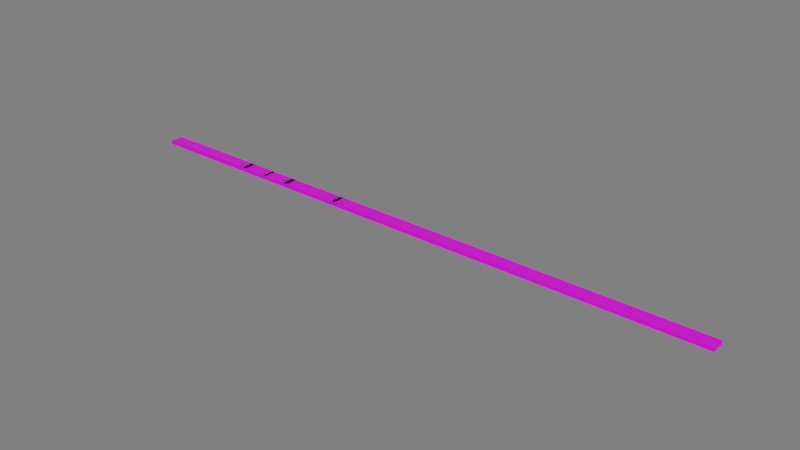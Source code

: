 # Source: menubar.blend  (saved by Blender 2.90.8; exported with 4.5.12 LTS)
import bpy
from mathutils import Matrix  # noqa: F401  (used for matrix-valued properties, if any)

bpy.ops.wm.read_factory_settings(use_empty=True)
scene = bpy.context.scene
scene.name = 'Scene'

# ---- collections
col_collection = bpy.data.collections.new('Collection'); scene.collection.children.link(col_collection)
col_apple = bpy.data.collections.new('apple'); scene.collection.children.link(col_apple)
col_finder = bpy.data.collections.new('Finder'); scene.collection.children.link(col_finder)
col_collection_4 = bpy.data.collections.new('Collection 4'); scene.collection.children.link(col_collection_4)
col_itunes = bpy.data.collections.new('iTunes'); scene.collection.children.link(col_itunes)
col_classic = bpy.data.collections.new('classic'); scene.collection.children.link(col_classic)

# ---- images (referenced by path relative to the original .blend; pixels are not part of the script)
import os
ASSET_DIR = os.environ.get("B2B_ASSET_DIR", "")  # directory of the original .blend (textures are referenced by path, not embedded)
HERE = os.path.dirname(os.path.abspath(__file__))  # packed textures are extracted next to this script under _unpacked/

def load_image(name, relpath, width, height, colorspace="sRGB"):
    """Load a texture the original file referenced (path relative to the .blend, or extracted next to this script)."""
    p = next((c for c in (os.path.join(HERE, relpath), os.path.join(ASSET_DIR, relpath)) if relpath and os.path.exists(c)), "")
    if p:
        img = bpy.data.images.load(p, check_existing=True)
        img.name = name
    else:  # same state as the original file: an image datablock whose file is absent (Cycles renders it pink)
        img = bpy.data.images.new(name, width, height)
        img.source = "FILE"
        img.filepath = "//" + (relpath or name)
    img.colorspace_settings.name = colorspace
    return img
img_menubar_png = load_image('menubar.png', 'menubar.png', 1024, 1024, 'sRGB')
img_menubar_png_001 = load_image('menubar.png.001', 'menubar.png', 1024, 1024, 'sRGB')
img_menubar_png_003 = load_image('menubar.png.003', 'menubar.png', 1024, 1024, 'sRGB')
img_menubar_png_002 = load_image('menubar.png.002', 'menubar.png', 1024, 1024, 'sRGB')
img_menubar_png_004 = load_image('menubar.png.004', 'menubar.png', 1024, 1024, 'sRGB')
img_menubar_png_005 = load_image('menubar.png.005', 'menubar.png', 1024, 1024, 'sRGB')
img_menubar_png_006 = load_image('menubar.png.006', 'menubar.png', 1024, 1024, 'sRGB')
img_menubar_png_008 = load_image('menubar.png.008', 'menubar.png', 1024, 1024, 'sRGB')

# ---- materials (node trees are filled in below, after node groups)
mat_003 = bpy.data.materials.new('マテリアル.003')
mat_003.use_transparent_shadow = False
mat_008 = bpy.data.materials.new('マテリアル.008')
mat_008.use_transparent_shadow = False
mat_001 = bpy.data.materials.new('マテリアル.001')
mat_001.use_transparent_shadow = False
mat_005 = bpy.data.materials.new('マテリアル.005')
mat_005.use_transparent_shadow = False
mat_010 = bpy.data.materials.new('マテリアル.010')
mat_010.use_transparent_shadow = False
mat_002 = bpy.data.materials.new('マテリアル.002')
mat_002.use_transparent_shadow = False
mat_004 = bpy.data.materials.new('マテリアル.004')
mat_004.use_transparent_shadow = False
mat_006 = bpy.data.materials.new('マテリアル.006')
mat_006.use_transparent_shadow = False
mat_009 = bpy.data.materials.new('マテリアル.009')
mat_009.use_transparent_shadow = False

# ---- material node trees
mat_003.use_nodes = True; mat_003.node_tree.nodes.clear()
_N = mat_003.node_tree.nodes; _L = mat_003.node_tree.links
n0 = _N.new('ShaderNodeBsdfPrincipled'); n0.name = 'Principled BSDF'; n0.location = (10, 300)
n0.distribution = 'GGX'
n0.subsurface_method = 'BURLEY'
n0.inputs[3].default_value = 1.45
n0.inputs[27].default_value = (0.0, 0.0, 0.0, 1.0)
n0.inputs[28].default_value = 1.0
n1 = _N.new('ShaderNodeOutputMaterial'); n1.name = 'Material Output'; n1.location = (300, 300)
n2 = _N.new('ShaderNodeTexImage'); n2.name = '画像テクスチャ'; n2.location = (-180, 260)
n2.image = img_menubar_png
_L.new(n0.outputs[0], n1.inputs[0])
_L.new(n2.outputs[0], n0.inputs[0])
n1.is_active_output = True
mat_008.use_nodes = True; mat_008.node_tree.nodes.clear()
_N = mat_008.node_tree.nodes; _L = mat_008.node_tree.links
n0 = _N.new('ShaderNodeBsdfPrincipled'); n0.name = 'Principled BSDF'; n0.location = (10, 300)
n0.distribution = 'GGX'
n0.subsurface_method = 'BURLEY'
n0.inputs[3].default_value = 1.45
n0.inputs[27].default_value = (0.0, 0.0, 0.0, 1.0)
n0.inputs[28].default_value = 1.0
n1 = _N.new('ShaderNodeOutputMaterial'); n1.name = 'Material Output'; n1.location = (300, 300)
n2 = _N.new('ShaderNodeTexImage'); n2.name = '画像テクスチャ'; n2.location = (-280, 260)
n2.image = img_menubar_png_001
_L.new(n0.outputs[0], n1.inputs[0])
_L.new(n2.outputs[0], n0.inputs[0])
n1.is_active_output = True
mat_001.use_nodes = True; mat_001.node_tree.nodes.clear()
_N = mat_001.node_tree.nodes; _L = mat_001.node_tree.links
n0 = _N.new('ShaderNodeBsdfPrincipled'); n0.name = 'Principled BSDF'; n0.location = (10, 300)
n0.distribution = 'GGX'
n0.subsurface_method = 'BURLEY'
n0.inputs[3].default_value = 1.45
n0.inputs[27].default_value = (0.0, 0.0, 0.0, 1.0)
n0.inputs[28].default_value = 1.0
n1 = _N.new('ShaderNodeOutputMaterial'); n1.name = 'Material Output'; n1.location = (300, 300)
n2 = _N.new('ShaderNodeTexImage'); n2.name = '画像テクスチャ'; n2.location = (-280, 260)
n2.image = img_menubar_png_003
_L.new(n0.outputs[0], n1.inputs[0])
_L.new(n2.outputs[0], n0.inputs[0])
n1.is_active_output = True
mat_005.use_nodes = True; mat_005.node_tree.nodes.clear()
_N = mat_005.node_tree.nodes; _L = mat_005.node_tree.links
n0 = _N.new('ShaderNodeBsdfPrincipled'); n0.name = 'Principled BSDF'; n0.location = (10, 300)
n0.distribution = 'GGX'
n0.subsurface_method = 'BURLEY'
n0.inputs[3].default_value = 1.45
n0.inputs[27].default_value = (0.0, 0.0, 0.0, 1.0)
n0.inputs[28].default_value = 1.0
n1 = _N.new('ShaderNodeOutputMaterial'); n1.name = 'Material Output'; n1.location = (300, 300)
n2 = _N.new('ShaderNodeTexImage'); n2.name = '画像テクスチャ'; n2.location = (-280, 260)
n2.image = img_menubar_png
_L.new(n0.outputs[0], n1.inputs[0])
_L.new(n2.outputs[0], n0.inputs[0])
n1.is_active_output = True
mat_010.use_nodes = True; mat_010.node_tree.nodes.clear()
_N = mat_010.node_tree.nodes; _L = mat_010.node_tree.links
n0 = _N.new('ShaderNodeBsdfPrincipled'); n0.name = 'Principled BSDF'; n0.location = (10, 300)
n0.distribution = 'GGX'
n0.subsurface_method = 'BURLEY'
n0.inputs[3].default_value = 1.45
n0.inputs[27].default_value = (0.0, 0.0, 0.0, 1.0)
n0.inputs[28].default_value = 1.0
n1 = _N.new('ShaderNodeOutputMaterial'); n1.name = 'Material Output'; n1.location = (300, 300)
n2 = _N.new('ShaderNodeTexImage'); n2.name = '画像テクスチャ'; n2.location = (-280, 260)
n2.image = img_menubar_png_002
_L.new(n0.outputs[0], n1.inputs[0])
_L.new(n2.outputs[0], n0.inputs[0])
n1.is_active_output = True
mat_002.use_nodes = True; mat_002.node_tree.nodes.clear()
_N = mat_002.node_tree.nodes; _L = mat_002.node_tree.links
n0 = _N.new('ShaderNodeBsdfPrincipled'); n0.name = 'Principled BSDF'; n0.location = (10, 300)
n0.distribution = 'GGX'
n0.subsurface_method = 'BURLEY'
n0.inputs[3].default_value = 1.45
n0.inputs[27].default_value = (0.0, 0.0, 0.0, 1.0)
n0.inputs[28].default_value = 1.0
n1 = _N.new('ShaderNodeOutputMaterial'); n1.name = 'Material Output'; n1.location = (300, 300)
n2 = _N.new('ShaderNodeTexImage'); n2.name = '画像テクスチャ'; n2.location = (-280, 260)
n2.image = img_menubar_png_004
_L.new(n0.outputs[0], n1.inputs[0])
_L.new(n2.outputs[0], n0.inputs[0])
n1.is_active_output = True
mat_004.use_nodes = True; mat_004.node_tree.nodes.clear()
_N = mat_004.node_tree.nodes; _L = mat_004.node_tree.links
n0 = _N.new('ShaderNodeBsdfPrincipled'); n0.name = 'Principled BSDF'; n0.location = (10, 300)
n0.distribution = 'GGX'
n0.subsurface_method = 'BURLEY'
n0.inputs[3].default_value = 1.45
n0.inputs[27].default_value = (0.0, 0.0, 0.0, 1.0)
n0.inputs[28].default_value = 1.0
n1 = _N.new('ShaderNodeOutputMaterial'); n1.name = 'Material Output'; n1.location = (300, 300)
n2 = _N.new('ShaderNodeTexImage'); n2.name = '画像テクスチャ'; n2.location = (-280, 260)
n2.image = img_menubar_png_005
_L.new(n0.outputs[0], n1.inputs[0])
_L.new(n2.outputs[0], n0.inputs[0])
n1.is_active_output = True
mat_006.use_nodes = True; mat_006.node_tree.nodes.clear()
_N = mat_006.node_tree.nodes; _L = mat_006.node_tree.links
n0 = _N.new('ShaderNodeBsdfPrincipled'); n0.name = 'Principled BSDF'; n0.location = (10, 300)
n0.distribution = 'GGX'
n0.subsurface_method = 'BURLEY'
n0.inputs[3].default_value = 1.45
n0.inputs[27].default_value = (0.0, 0.0, 0.0, 1.0)
n0.inputs[28].default_value = 1.0
n1 = _N.new('ShaderNodeOutputMaterial'); n1.name = 'Material Output'; n1.location = (300, 300)
n2 = _N.new('ShaderNodeTexImage'); n2.name = '画像テクスチャ'; n2.location = (-280, 260)
n2.image = img_menubar_png_006
_L.new(n0.outputs[0], n1.inputs[0])
_L.new(n2.outputs[0], n0.inputs[0])
n1.is_active_output = True
mat_009.use_nodes = True; mat_009.node_tree.nodes.clear()
_N = mat_009.node_tree.nodes; _L = mat_009.node_tree.links
n0 = _N.new('ShaderNodeBsdfPrincipled'); n0.name = 'Principled BSDF'; n0.location = (10, 300)
n0.distribution = 'GGX'
n0.subsurface_method = 'BURLEY'
n0.inputs[3].default_value = 1.45
n0.inputs[27].default_value = (0.0, 0.0, 0.0, 1.0)
n0.inputs[28].default_value = 1.0
n1 = _N.new('ShaderNodeOutputMaterial'); n1.name = 'Material Output'; n1.location = (300, 300)
n2 = _N.new('ShaderNodeTexImage'); n2.name = '画像テクスチャ'; n2.location = (-280, 260)
n2.image = img_menubar_png_008
_L.new(n0.outputs[0], n1.inputs[0])
_L.new(n2.outputs[0], n0.inputs[0])
n1.is_active_output = True

# ---- world
world_world = bpy.data.worlds.new('World'); scene.world = world_world
world_world.use_nodes = True; world_world.node_tree.nodes.clear()
_N = world_world.node_tree.nodes; _L = world_world.node_tree.links
n0 = _N.new('ShaderNodeOutputWorld'); n0.name = 'World Output'; n0.location = (300, 300)
n1 = _N.new('ShaderNodeBackground'); n1.name = 'Background'; n1.location = (10, 300)
n1.inputs[0].default_value = (0.1817, 0.1817, 0.1817, 1.0)
_L.new(n1.outputs[0], n0.inputs[0])
n0.is_active_output = True
world_world.color = (0.05088, 0.05088, 0.05088)
world_world.use_sun_shadow = False
world_world.sun_shadow_jitter_overblur = 0.0

# ---- meshes
me_x = bpy.data.meshes.new('立方体')
me_x.from_pydata([(-1.0, -1.0, -1.0), (-1.0, -1.0, 1.0), (-1.0, 1.0, -1.0), (-1.0, 1.0, 1.0), (1.0, -1.0, -1.0), (1.0, -1.0, 1.0), (1.0, 1.0, -1.0), (1.0, 1.0, 1.0)], [], [(0, 1, 3, 2), (2, 3, 7, 6), (6, 7, 5, 4), (4, 5, 1, 0), (2, 6, 4, 0), (7, 3, 1, 5)])
_uv = me_x.uv_layers.new(name='UVマップ')
_uv.uv.foreach_set('vector', [0.375, 0.0, 0.625, 0.0, 0.625, 0.25, 0.375, 0.25, 0.01962, 0.9616, 0.928, 0.9616, 0.928, 0.9626, 0.01962, 0.9626, 0.375, 0.5, 0.625, 0.5, 0.625, 0.75, 0.375, 0.75, 0.003528, 0.9615, 0.9993, 0.9615, 0.9993, 0.9622, 0.003528, 0.9622, 0.125, 0.5, 0.375, 0.5, 0.375, 0.75, 0.125, 0.75, 0.9986, 0.9991, 0.003302, 0.9991, 0.003302, 0.9611, 0.9986, 0.9611])
me_x.materials.append(mat_003)
me_x.use_remesh_fix_poles = True
me_x.use_remesh_preserve_attributes = False
me_x.use_mirror_vertex_groups = False
me_x.update()
me_001 = bpy.data.meshes.new('平面.001')
me_001.from_pydata([(-1.0, -1.137, 0.0), (1.0, -1.137, 0.0), (-1.0, 1.098, 0.0), (1.0, 1.098, 0.0)], [], [(0, 1, 3, 2)])
_uv = me_001.uv_layers.new(name='UVマップ')
_uv.uv.foreach_set('vector', [0.02021, 0.9153, 0.05835, 0.9153, 0.05835, 0.9521, 0.02021, 0.9521])
me_001.materials.append(mat_008)
me_001.use_remesh_fix_poles = True
me_001.use_remesh_preserve_attributes = False
me_001.use_mirror_vertex_groups = False
me_001.update()
me_010 = bpy.data.meshes.new('平面.010')
me_010.from_pydata([(-1.0, -1.137, 0.0), (1.0, -1.137, 0.0), (-1.0, 1.098, 0.0), (1.0, 1.098, 0.0)], [], [(0, 1, 3, 2)])
_uv = me_010.uv_layers.new(name='UVマップ')
_uv.uv.foreach_set('vector', [0.02021, 0.8711, 0.05835, 0.8711, 0.05835, 0.9079, 0.02021, 0.9079])
me_010.materials.append(mat_001)
me_010.use_remesh_fix_poles = True
me_010.use_remesh_preserve_attributes = False
me_010.use_mirror_vertex_groups = False
me_010.update()
me_x_1 = bpy.data.meshes.new('平面')
me_x_1.from_pydata([(-1.0, -1.0, 0.0), (1.0, -1.0, 0.0), (-1.0, 1.0, 0.0), (1.0, 1.0, 0.0)], [], [(0, 1, 3, 2)])
_uv = me_x_1.uv_layers.new(name='UVマップ')
_uv.uv.foreach_set('vector', [0.05475, 0.9172, 1.0, 0.9172, 1.0, 0.9502, 0.05475, 0.9502])
me_x_1.materials.append(mat_005)
me_x_1.use_remesh_fix_poles = True
me_x_1.use_remesh_preserve_attributes = False
me_x_1.use_mirror_vertex_groups = False
me_x_1.update()
me_002 = bpy.data.meshes.new('平面.002')
me_002.from_pydata([(1.0, -1.0, 0.0), (1.0, 1.0, 0.0), (-0.6034, -1.0, 0.0), (-0.6034, 1.0, 0.0), (-0.5879, -1.0, 0.0), (-0.5879, 1.0, 0.0), (-0.4836, -1.0, 0.0), (-0.4836, 1.0, 0.0), (-0.4566, -1.0, 0.0), (-0.4566, 1.0, 0.0), (-0.3503, -1.0, 0.0), (-0.3503, 1.0, 0.0), (-0.3223, -1.0, 0.0), (-0.3223, 1.0, 0.0), (-0.2189, -1.0, 0.0), (-0.2189, 1.0, 0.0), (0.05112, 1.0, 0.0), (0.05112, -1.0, 0.0), (0.03745, -1.0, 0.0), (0.03745, 1.0, 0.0), (-0.1938, 1.0, 0.0), (-0.1938, -1.0, 0.0), (0.21, -1.0, 0.0), (0.21, 1.0, 0.0)], [(22, 0), (0, 1), (5, 3), (2, 4), (9, 7), (6, 8), (13, 11), (10, 12), (20, 15), (18, 17), (16, 19), (14, 21), (1, 23)], [])
_uv = me_002.uv_layers.new(name='UVマップ')
_uv.uv.foreach_set('vector', [])
me_002.materials.append(mat_010)
me_002.use_remesh_fix_poles = True
me_002.use_remesh_preserve_attributes = False
me_002.use_mirror_vertex_groups = False
me_002.update()
me_004 = bpy.data.meshes.new('平面.004')
me_004.from_pydata([(-0.7981, -1.13, 0.0), (-0.7981, 1.107, 0.0), (-0.6034, -1.13, 0.0), (-0.6034, 1.107, 0.0)], [], [(0, 2, 3, 1)])
_uv = me_004.uv_layers.new(name='UVマップ')
_uv.uv.foreach_set('vector', [0.1502, 0.871, 0.2422, 0.871, 0.2422, 0.9079, 0.1502, 0.9079])
me_004.materials.append(mat_010)
me_004.use_remesh_fix_poles = True
me_004.use_remesh_preserve_attributes = False
me_004.use_mirror_vertex_groups = False
me_004.update()
me_005 = bpy.data.meshes.new('平面.005')
me_005.from_pydata([(-0.5879, -1.13, 0.0), (-0.5879, 1.107, 0.0), (-0.4836, -1.13, 0.0), (-0.4836, 1.107, 0.0)], [], [(0, 2, 3, 1)])
_uv = me_005.uv_layers.new(name='UVマップ')
_uv.uv.foreach_set('vector', [0.2495, 0.871, 0.2988, 0.871, 0.2988, 0.9079, 0.2495, 0.9079])
me_005.materials.append(mat_010)
me_005.use_remesh_fix_poles = True
me_005.use_remesh_preserve_attributes = False
me_005.use_mirror_vertex_groups = False
me_005.update()
me_006 = bpy.data.meshes.new('平面.006')
me_006.from_pydata([(-0.4566, -1.13, 0.0), (-0.4566, 1.107, 0.0), (-0.3503, -1.13, 0.0), (-0.3503, 1.107, 0.0)], [], [(0, 2, 3, 1)])
_uv = me_006.uv_layers.new(name='UVマップ')
_uv.uv.foreach_set('vector', [0.3116, 0.871, 0.3618, 0.871, 0.3618, 0.9079, 0.3116, 0.9079])
me_006.materials.append(mat_010)
me_006.use_remesh_fix_poles = True
me_006.use_remesh_preserve_attributes = False
me_006.use_mirror_vertex_groups = False
me_006.update()
me_007 = bpy.data.meshes.new('平面.007')
me_007.from_pydata([(-0.3223, -1.13, 0.0), (-0.3223, 1.107, 0.0), (-0.2189, -1.13, 0.0), (-0.2189, 1.107, 0.0)], [], [(0, 2, 3, 1)])
_uv = me_007.uv_layers.new(name='UVマップ')
_uv.uv.foreach_set('vector', [0.375, 0.871, 0.4239, 0.871, 0.4239, 0.9079, 0.375, 0.9079])
me_007.materials.append(mat_010)
me_007.use_remesh_fix_poles = True
me_007.use_remesh_preserve_attributes = False
me_007.use_mirror_vertex_groups = False
me_007.update()
me_008 = bpy.data.meshes.new('平面.008')
me_008.from_pydata([(0.03745, -1.13, 0.0), (0.03745, 1.107, 0.0), (-0.1938, 1.107, 0.0), (-0.1938, -1.13, 0.0)], [], [(3, 0, 1, 2)])
_uv = me_008.uv_layers.new(name='UVマップ')
_uv.uv.foreach_set('vector', [0.4358, 0.871, 0.5451, 0.871, 0.5451, 0.9079, 0.4358, 0.9079])
me_008.materials.append(mat_010)
me_008.use_remesh_fix_poles = True
me_008.use_remesh_preserve_attributes = False
me_008.use_mirror_vertex_groups = False
me_008.update()
me_009 = bpy.data.meshes.new('平面.009')
me_009.from_pydata([(0.05112, 1.107, 0.0), (0.05112, -1.13, 0.0), (0.21, -1.13, 0.0), (0.21, 1.107, 0.0)], [], [(1, 2, 3, 0)])
_uv = me_009.uv_layers.new(name='UVマップ')
_uv.uv.foreach_set('vector', [0.5515, 0.871, 0.6266, 0.871, 0.6266, 0.9079, 0.5515, 0.9079])
me_009.materials.append(mat_010)
me_009.use_remesh_fix_poles = True
me_009.use_remesh_preserve_attributes = False
me_009.use_mirror_vertex_groups = False
me_009.update()
me_011 = bpy.data.meshes.new('平面.011')
me_011.from_pydata([(-1.0, -1.13, 0.0), (-1.0, 1.107, 0.0), (-0.7981, -1.13, 0.0), (-0.7981, 1.107, 0.0)], [], [(0, 2, 3, 1)])
_uv = me_011.uv_layers.new(name='UVマップ')
_uv.uv.foreach_set('vector', [0.05475, 0.871, 0.1502, 0.871, 0.1502, 0.9079, 0.05475, 0.9079])
me_011.materials.append(mat_002)
me_011.use_remesh_fix_poles = True
me_011.use_remesh_preserve_attributes = False
me_011.use_mirror_vertex_groups = False
me_011.update()
me_003 = bpy.data.meshes.new('平面.003')
me_003.from_pydata([(-0.09572, -1.0, 0.0), (-0.09572, 1.0, 0.0), (0.1062, -1.0, 0.0), (0.1062, 1.0, 0.0)], [], [(0, 2, 3, 1)])
_uv = me_003.uv_layers.new(name='UVマップ')
_uv.uv.foreach_set('vector', [0.05475, 0.8314, 0.9473, 0.8314, 0.9473, 0.8644, 0.05475, 0.8644])
me_003.materials.append(mat_010)
me_003.use_remesh_fix_poles = True
me_003.use_remesh_preserve_attributes = False
me_003.use_mirror_vertex_groups = False
me_003.update()
me_012 = bpy.data.meshes.new('平面.012')
me_012.from_pydata([(0.08636, -1.132, 0.0), (0.08636, 1.094, 0.0), (0.1032, -1.132, 0.0), (0.1032, 1.094, 0.0)], [], [(0, 2, 3, 1)])
_uv = me_012.uv_layers.new(name='UVマップ')
_uv.uv.foreach_set('vector', [0.8596, 0.7851, 0.9341, 0.7851, 0.9341, 0.8225, 0.8596, 0.8225])
me_012.materials.append(mat_004)
me_012.use_remesh_fix_poles = True
me_012.use_remesh_preserve_attributes = False
me_012.use_mirror_vertex_groups = False
me_012.update()
me_013 = bpy.data.meshes.new('平面.013')
me_013.from_pydata([(-0.09572, -1.132, 0.0), (-0.09572, 1.094, 0.0), (-0.07371, 1.094, 0.0), (-0.07371, -1.132, 0.0)], [], [(0, 3, 2, 1)])
_uv = me_013.uv_layers.new(name='UVマップ')
_uv.uv.foreach_set('vector', [0.05475, 0.7851, 0.152, 0.7851, 0.152, 0.8225, 0.05475, 0.8225])
me_013.materials.append(mat_004)
me_013.use_remesh_fix_poles = True
me_013.use_remesh_preserve_attributes = False
me_013.use_mirror_vertex_groups = False
me_013.update()
me_014 = bpy.data.meshes.new('平面.014')
me_014.from_pydata([(-0.07371, 1.094, 0.0), (-0.07371, -1.132, 0.0), (-0.05381, -1.132, 0.0), (-0.05381, 1.094, 0.0)], [], [(1, 2, 3, 0)])
_uv = me_014.uv_layers.new(name='UVマップ')
_uv.uv.foreach_set('vector', [0.152, 0.7851, 0.24, 0.7851, 0.24, 0.8225, 0.152, 0.8225])
me_014.materials.append(mat_004)
me_014.use_remesh_fix_poles = True
me_014.use_remesh_preserve_attributes = False
me_014.use_mirror_vertex_groups = False
me_014.update()
me_015 = bpy.data.meshes.new('平面.015')
me_015.from_pydata([(-0.05153, -1.132, 0.0), (-0.05153, 1.094, 0.0), (-0.03955, -1.132, 0.0), (-0.03955, 1.094, 0.0)], [], [(0, 2, 3, 1)])
_uv = me_015.uv_layers.new(name='UVマップ')
_uv.uv.foreach_set('vector', [0.2501, 0.7851, 0.303, 0.7851, 0.303, 0.8225, 0.2501, 0.8225])
me_015.materials.append(mat_004)
me_015.use_remesh_fix_poles = True
me_015.use_remesh_preserve_attributes = False
me_015.use_mirror_vertex_groups = False
me_015.update()
me_016 = bpy.data.meshes.new('平面.016')
me_016.from_pydata([(-0.03767, -1.132, 0.0), (-0.03767, 1.094, 0.0), (-0.02607, -1.132, 0.0), (-0.02607, 1.094, 0.0)], [], [(0, 2, 3, 1)])
_uv = me_016.uv_layers.new(name='UVマップ')
_uv.uv.foreach_set('vector', [0.3113, 0.7851, 0.3626, 0.7851, 0.3626, 0.8225, 0.3113, 0.8225])
me_016.materials.append(mat_004)
me_016.use_remesh_fix_poles = True
me_016.use_remesh_preserve_attributes = False
me_016.use_mirror_vertex_groups = False
me_016.update()
me_017 = bpy.data.meshes.new('平面.017')
me_017.from_pydata([(-0.02341, -1.132, 0.0), (-0.02341, 1.094, 0.0), (0.004727, -1.132, 0.0), (0.004727, 1.094, 0.0)], [], [(0, 2, 3, 1)])
_uv = me_017.uv_layers.new(name='UVマップ')
_uv.uv.foreach_set('vector', [0.3744, 0.7851, 0.4987, 0.7851, 0.4987, 0.8225, 0.3744, 0.8225])
me_017.materials.append(mat_004)
me_017.use_remesh_fix_poles = True
me_017.use_remesh_preserve_attributes = False
me_017.use_mirror_vertex_groups = False
me_017.update()
me_018 = bpy.data.meshes.new('平面.018')
me_018.from_pydata([(0.007315, -1.132, 0.0), (0.007315, 1.094, 0.0), (0.03137, -1.132, 0.0), (0.03137, 1.094, 0.0)], [], [(0, 2, 3, 1)])
_uv = me_018.uv_layers.new(name='UVマップ')
_uv.uv.foreach_set('vector', [0.5102, 0.7851, 0.6165, 0.7851, 0.6165, 0.8225, 0.5102, 0.8225])
me_018.materials.append(mat_004)
me_018.use_remesh_fix_poles = True
me_018.use_remesh_preserve_attributes = False
me_018.use_mirror_vertex_groups = False
me_018.update()
me_019 = bpy.data.meshes.new('平面.019')
me_019.from_pydata([(0.03349, -1.132, 0.0), (0.03349, 1.094, 0.0), (0.05872, -1.132, 0.0), (0.05872, 1.094, 0.0)], [], [(0, 2, 3, 1)])
_uv = me_019.uv_layers.new(name='UVマップ')
_uv.uv.foreach_set('vector', [0.6259, 0.7851, 0.7374, 0.7851, 0.7374, 0.8225, 0.6259, 0.8225])
me_019.materials.append(mat_004)
me_019.use_remesh_fix_poles = True
me_019.use_remesh_preserve_attributes = False
me_019.use_mirror_vertex_groups = False
me_019.update()
me_020 = bpy.data.meshes.new('平面.020')
me_020.from_pydata([(0.06053, -1.132, 0.0), (0.06053, 1.094, 0.0), (0.0851, -1.132, 0.0), (0.0851, 1.094, 0.0)], [], [(0, 2, 3, 1)])
_uv = me_020.uv_layers.new(name='UVマップ')
_uv.uv.foreach_set('vector', [0.7454, 0.7851, 0.854, 0.7851, 0.854, 0.8225, 0.7454, 0.8225])
me_020.materials.append(mat_004)
me_020.use_remesh_fix_poles = True
me_020.use_remesh_preserve_attributes = False
me_020.use_mirror_vertex_groups = False
me_020.update()
me_021 = bpy.data.meshes.new('平面.021')
me_021.from_pydata([(-0.014, -1.0, 0.0), (-0.014, 1.0, 0.0), (-0.007954, 1.0, 0.0), (-0.007954, -1.0, 0.0)], [], [(0, 3, 2, 1)])
_uv = me_021.uv_layers.new(name='UVマップ')
_uv.uv.foreach_set('vector', [0.05092, 0.1905, 0.2317, 0.1905, 0.2317, 0.2235, 0.05092, 0.2235])
me_021.materials.append(mat_006)
me_021.use_remesh_fix_poles = True
me_021.use_remesh_preserve_attributes = False
me_021.use_mirror_vertex_groups = False
me_021.update()
me_023 = bpy.data.meshes.new('平面.023')
me_023.from_pydata([(-0.014, -1.112, 0.0), (-0.014, 1.1, 0.0), (-0.007954, 1.1, 0.0), (-0.007954, -1.112, 0.0)], [], [(0, 3, 2, 1)])
_uv = me_023.uv_layers.new(name='UVマップ')
_uv.uv.foreach_set('vector', [0.05092, 0.1416, 0.2317, 0.1416, 0.2317, 0.1787, 0.05092, 0.1787])
me_023.materials.append(mat_009)
me_023.use_remesh_fix_poles = True
me_023.use_remesh_preserve_attributes = False
me_023.use_mirror_vertex_groups = False
me_023.update()

# ---- objects
ob_base = bpy.data.objects.new('base', me_x)
ob_apple0 = bpy.data.objects.new('apple0', me_001)
ob_apple0_001 = bpy.data.objects.new('apple0.001', me_010)
ob_finder0 = bpy.data.objects.new('Finder0', me_x_1)
ob_finder1 = bpy.data.objects.new('Finder1', me_002)
ob_finder1_002 = bpy.data.objects.new('Finder1.002', me_004)
ob_finder1_003 = bpy.data.objects.new('Finder1.003', me_005)
ob_finder1_004 = bpy.data.objects.new('Finder1.004', me_006)
ob_finder1_005 = bpy.data.objects.new('Finder1.005', me_007)
ob_finder1_006 = bpy.data.objects.new('Finder1.006', me_008)
ob_finder1_007 = bpy.data.objects.new('Finder1.007', me_009)
ob_finder1_008 = bpy.data.objects.new('Finder1.008', me_011)
ob_itunes = bpy.data.objects.new('iTunes', me_003)
ob_itunes_001 = bpy.data.objects.new('iTunes.001', me_012)
ob_itunes_002 = bpy.data.objects.new('iTunes.002', me_013)
ob_itunes_003 = bpy.data.objects.new('iTunes.003', me_014)
ob_itunes_004 = bpy.data.objects.new('iTunes.004', me_015)
ob_itunes_005 = bpy.data.objects.new('iTunes.005', me_016)
ob_itunes_006 = bpy.data.objects.new('iTunes.006', me_017)
ob_itunes_007 = bpy.data.objects.new('iTunes.007', me_018)
ob_itunes_008 = bpy.data.objects.new('iTunes.008', me_019)
ob_itunes_009 = bpy.data.objects.new('iTunes.009', me_020)
ob_classic = bpy.data.objects.new('classic', me_021)
ob_classic_002 = bpy.data.objects.new('classic.002', me_023)

# ---- transforms, parenting, visibility, modifiers, constraints
ob_base.location = (0.1922, 0.2341, 0.4467)
ob_base.scale = (65.35, 1.469, 0.3655)
ob_base.lineart.crease_threshold = 0.0
ob_apple0.location = (-63.24, 0.2604, 0.8345)
ob_apple0.scale = (1.692, 1.305, 1.0)
ob_apple0.lineart.crease_threshold = 0.0
ob_apple0_001.location = (-63.24, 0.2604, 0.8684)
ob_apple0_001.scale = (1.722, 1.305, 1.0)
ob_apple0_001.lineart.crease_threshold = 0.0
ob_finder0.location = (-18.71, 0.2604, 0.8441)
ob_finder0.scale = (42.39, 1.305, 1.0)
ob_finder0.lineart.crease_threshold = 0.0
ob_finder1.location = (-18.71, 0.2604, 0.8518)
ob_finder1.scale = (42.39, 1.305, 1.0)
ob_finder1.lineart.crease_threshold = 0.0
ob_finder1_002.location = (-18.71, 0.2604, 0.8518)
ob_finder1_002.scale = (42.39, 1.305, 1.0)
ob_finder1_002.lineart.crease_threshold = 0.0
ob_finder1_003.location = (-18.71, 0.2604, 0.8518)
ob_finder1_003.scale = (42.39, 1.305, 1.0)
ob_finder1_003.lineart.crease_threshold = 0.0
ob_finder1_004.location = (-18.71, 0.2604, 0.8518)
ob_finder1_004.scale = (42.39, 1.305, 1.0)
ob_finder1_004.lineart.crease_threshold = 0.0
ob_finder1_005.location = (-18.71, 0.2604, 0.8518)
ob_finder1_005.scale = (42.39, 1.305, 1.0)
ob_finder1_005.lineart.crease_threshold = 0.0
ob_finder1_006.location = (-18.71, 0.2604, 0.8518)
ob_finder1_006.scale = (42.39, 1.305, 1.0)
ob_finder1_006.lineart.crease_threshold = 0.0
ob_finder1_007.location = (-18.71, 0.2604, 0.8518)
ob_finder1_007.scale = (42.39, 1.305, 1.0)
ob_finder1_007.lineart.crease_threshold = 0.0
ob_finder1_008.location = (-18.71, 0.2604, 0.8518)
ob_finder1_008.scale = (42.39, 1.305, 1.0)
ob_finder1_008.lineart.crease_threshold = 0.0
ob_itunes.location = (-18.71, 0.2604, 0.8518)
ob_itunes.scale = (434.3, 1.305, 1.0)
ob_itunes.lineart.crease_threshold = 0.0
ob_itunes_001.location = (-18.71, 0.2604, 0.8696)
ob_itunes_001.scale = (434.3, 1.305, 1.0)
ob_itunes_001.lineart.crease_threshold = 0.0
ob_itunes_002.location = (-18.71, 0.2604, 0.8696)
ob_itunes_002.scale = (434.3, 1.305, 1.0)
ob_itunes_002.lineart.crease_threshold = 0.0
ob_itunes_003.location = (-18.71, 0.2604, 0.8696)
ob_itunes_003.scale = (434.3, 1.305, 1.0)
ob_itunes_003.lineart.crease_threshold = 0.0
ob_itunes_004.location = (-18.71, 0.2604, 0.8696)
ob_itunes_004.scale = (434.3, 1.305, 1.0)
ob_itunes_004.lineart.crease_threshold = 0.0
ob_itunes_005.location = (-18.71, 0.2604, 0.8696)
ob_itunes_005.scale = (434.3, 1.305, 1.0)
ob_itunes_005.lineart.crease_threshold = 0.0
ob_itunes_006.location = (-18.71, 0.2604, 0.8696)
ob_itunes_006.scale = (434.3, 1.305, 1.0)
ob_itunes_006.lineart.crease_threshold = 0.0
ob_itunes_007.location = (-18.71, 0.2604, 0.8696)
ob_itunes_007.scale = (434.3, 1.305, 1.0)
ob_itunes_007.lineart.crease_threshold = 0.0
ob_itunes_008.location = (-18.71, 0.2604, 0.8696)
ob_itunes_008.scale = (434.3, 1.305, 1.0)
ob_itunes_008.lineart.crease_threshold = 0.0
ob_itunes_009.location = (-18.71, 0.2604, 0.8696)
ob_itunes_009.scale = (434.3, 1.305, 1.0)
ob_itunes_009.lineart.crease_threshold = 0.0
ob_classic.location = (-18.71, 0.2604, 0.8696)
ob_classic.scale = (2961.0, 1.305, 1.0)
ob_classic.lineart.crease_threshold = 0.0
ob_classic_002.location = (-18.71, 0.2604, 0.9164)
ob_classic_002.scale = (2961.0, 1.305, 1.0)
ob_classic_002.lineart.crease_threshold = 0.0

# ---- collection membership
col_collection.objects.link(ob_base)
col_apple.objects.link(ob_apple0)
col_apple.objects.link(ob_apple0_001)
col_finder.objects.link(ob_finder0)
col_finder.objects.link(ob_finder1)
col_finder.objects.link(ob_finder1_002)
col_finder.objects.link(ob_finder1_003)
col_finder.objects.link(ob_finder1_004)
col_finder.objects.link(ob_finder1_005)
col_finder.objects.link(ob_finder1_006)
col_finder.objects.link(ob_finder1_007)
col_finder.objects.link(ob_finder1_008)
col_itunes.objects.link(ob_itunes)
col_itunes.objects.link(ob_itunes_001)
col_itunes.objects.link(ob_itunes_002)
col_itunes.objects.link(ob_itunes_003)
col_itunes.objects.link(ob_itunes_004)
col_itunes.objects.link(ob_itunes_005)
col_itunes.objects.link(ob_itunes_006)
col_itunes.objects.link(ob_itunes_007)
col_itunes.objects.link(ob_itunes_008)
col_itunes.objects.link(ob_itunes_009)
col_classic.objects.link(ob_classic)
col_classic.objects.link(ob_classic_002)

# ---- scene / render settings (as saved in the file)
scene.frame_start = 1; scene.frame_end = 250; scene.frame_set(4)
scene.render.engine = 'BLENDER_EEVEE_NEXT'
scene.cycles.use_denoising = False
scene.cycles.samples = 128
scene.cycles.sampling_pattern = 'TABULATED_SOBOL'
scene.cycles.use_adaptive_sampling = False
scene.cycles.use_light_tree = False
scene.view_settings.view_transform = 'Filmic'
bpy.context.view_layer.update()

# ---- added for rendering (the .blend has no active camera and no usable light): camera, sun
cam_auto = bpy.data.cameras.new('AutoCamera')
cam_auto.lens = 50.0
cam_auto.sensor_width = 36.0
cam_auto.clip_end = 2122.97
ob_auto_camera = bpy.data.objects.new('AutoCamera', cam_auto)
scene.collection.objects.link(ob_auto_camera)
ob_auto_camera.location = (121.16, -144.926, 97.2728)
ob_auto_camera.rotation_euler = (1.09748, -7.21219e-08, 0.694738)
scene.camera = ob_auto_camera
light_auto_sun = bpy.data.lights.new('AutoSun', 'SUN')
light_auto_sun.energy = 3.0
light_auto_sun.angle = 0.0523599
ob_auto_sun = bpy.data.objects.new('AutoSun', light_auto_sun)
scene.collection.objects.link(ob_auto_sun)
ob_auto_sun.rotation_euler = (0.872665, 0.174533, 0.523599)
bpy.context.view_layer.update()
